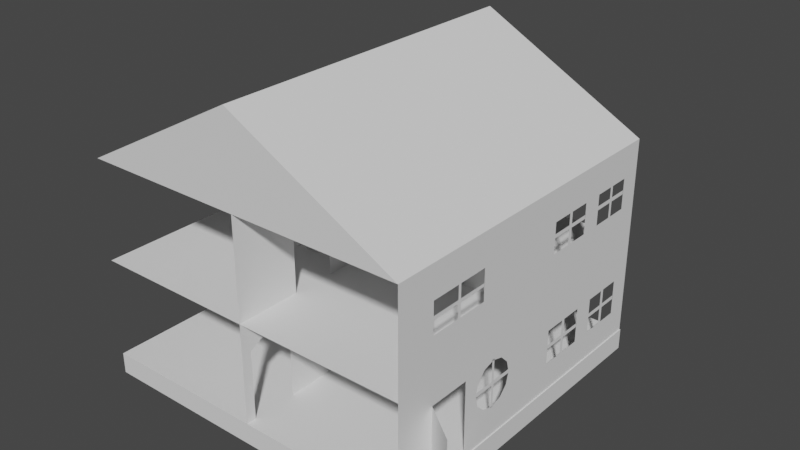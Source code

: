 # Source: paperHouse.blend  (saved by Blender 3.2.14; exported with 4.5.12 LTS)
import bpy
from mathutils import Matrix  # noqa: F401  (used for matrix-valued properties, if any)

bpy.ops.wm.read_factory_settings(use_empty=True)
scene = bpy.context.scene
scene.name = 'Scene'

# ---- collections
col_collection = bpy.data.collections.new('Collection'); scene.collection.children.link(col_collection)

# ---- world
world_world = bpy.data.worlds.new('World'); scene.world = world_world
world_world.use_nodes = True; world_world.node_tree.nodes.clear()
_N = world_world.node_tree.nodes; _L = world_world.node_tree.links
n0 = _N.new('ShaderNodeOutputWorld'); n0.name = 'World Output'; n0.location = (300, 300)
n1 = _N.new('ShaderNodeBackground'); n1.name = 'Background'; n1.location = (10, 300)
n1.inputs[0].default_value = (0.05088, 0.05088, 0.05088, 1.0)
_L.new(n1.outputs[0], n0.inputs[0])
n0.is_active_output = True
world_world.color = (0.05088, 0.05088, 0.05088)
world_world.use_sun_shadow = False
world_world.sun_shadow_jitter_overblur = 0.0

# ---- meshes
me_plane = bpy.data.meshes.new('Plane')
me_plane.from_pydata([(-4.027, -4.0, 0.5), (4.027, -4.0, 0.5), (-4.027, 4.0, 0.5), (4.027, 4.0, 0.5), (-4.027, 4.0, 0.5), (-4.027, -4.0, 0.5), (4.027, -4.0, 0.5), (4.027, 4.0, 0.5), (-4.027, 4.0, -0.003375), (-4.027, -4.0, -0.003375), (4.027, -4.0, -0.003375), (4.027, 4.0, -0.003375)], [], [(0, 2, 3, 1), (5, 6, 10, 9), (3, 2, 4, 7), (0, 1, 6, 5), (1, 3, 7, 6), (2, 0, 5, 4), (9, 10, 11, 8), (6, 7, 11, 10), (4, 5, 9, 8), (7, 4, 8, 11)])
_uv = me_plane.uv_layers.new(name='UVMap')
_uv.uv.foreach_set('vector', [0.0, 0.0, 0.0, 1.0, 1.0, 1.0, 1.0, 0.0, 0.0, 0.0, 1.0, 0.0, 1.0, 0.0, 0.0, 0.0, 1.0, 1.0, 0.0, 1.0, 0.0, 1.0, 1.0, 1.0, 0.0, 0.0, 1.0, 0.0, 1.0, 0.0, 0.0, 0.0, 1.0, 0.0, 1.0, 1.0, 1.0, 1.0, 1.0, 0.0, 0.0, 1.0, 0.0, 0.0, 0.0, 0.0, 0.0, 1.0, 0.0, 0.0, 1.0, 0.0, 1.0, 1.0, 0.0, 1.0, 1.0, 0.0, 1.0, 1.0, 1.0, 1.0, 1.0, 0.0, 0.0, 1.0, 0.0, 0.0, 0.0, 0.0, 0.0, 1.0, 1.0, 1.0, 0.0, 1.0, 0.0, 1.0, 1.0, 1.0])
me_plane.update()
me_plane_001 = bpy.data.meshes.new('Plane.001')
me_plane_001.from_pydata([(-3.02e-07, -4.0, 5.271), (3.602e-07, -4.0, 0.5), (-3.02e-07, 4.0, 5.271), (3.602e-07, 4.0, 0.5), (-3.02e-07, -3.762, 5.271), (3.602e-07, -3.762, 0.5), (3.602e-07, -2.692, 0.5), (-3.02e-07, -2.692, 5.271), (9.747e-08, -4.0, 2.141), (9.747e-08, 4.0, 2.141), (9.747e-08, -3.762, 2.141), (9.747e-08, -2.692, 2.141), (-2.1e-07, 4.0, 4.608), (-1.023e-07, -3.762, 3.832), (-1.023e-07, -2.692, 3.832), (-1.023e-07, -4.0, 3.832), (3.915e-08, -4.0, 2.813), (3.915e-08, 4.0, 2.813), (3.915e-08, -3.762, 2.813), (3.915e-08, -2.692, 2.813), (-3.02e-07, -2.959, 5.271), (-3.02e-07, -3.227, 5.271), (-3.02e-07, -3.495, 5.271), (9.567e-08, -3.495, 2.289), (9.477e-08, -3.227, 2.362), (9.567e-08, -2.959, 2.289), (-1.023e-07, -3.495, 3.832), (-1.023e-07, -3.227, 3.832), (-1.023e-07, -2.959, 3.832), (3.915e-08, -3.495, 2.813), (3.915e-08, -3.227, 2.813), (3.915e-08, -2.959, 2.813), (3.602e-07, 3.803, 0.5), (-3.02e-07, 3.803, 5.271), (9.747e-08, 3.803, 2.141), (-2.1e-07, 3.803, 4.608), (3.915e-08, 3.803, 2.813), (-3.02e-07, 3.133, 5.271), (3.602e-07, 3.133, 0.5), (9.747e-08, 3.133, 2.141), (-2.1e-07, 3.133, 4.608), (3.915e-08, 3.133, 2.813), (-3.02e-07, -2.444, 5.271), (3.602e-07, -2.444, 0.5), (9.747e-08, -2.444, 2.141), (-2.1e-07, -2.444, 4.608), (2.916e-08, -2.444, 2.885), (3.602e-07, -1.436, 0.5), (9.747e-08, -1.436, 2.141), (-2.1e-07, -1.436, 4.608), (2.916e-08, -1.436, 2.885), (-3.02e-07, -1.436, 5.271), (3.602e-07, 2.202, 0.5), (9.747e-08, 2.202, 2.141), (-2.1e-07, 2.202, 4.608), (3.711e-08, 2.202, 2.828), (-3.02e-07, 2.202, 5.271)], [], [(34, 32, 3, 9), (8, 1, 5, 10), (31, 25, 11, 19), (16, 8, 10, 18), (36, 34, 9, 17), (33, 35, 12, 2), (0, 15, 13, 4), (20, 28, 14, 7), (35, 36, 17, 12), (15, 16, 18, 13), (28, 31, 19, 14), (13, 18, 29, 26), (26, 29, 30, 27), (27, 30, 31, 28), (4, 13, 26, 22), (22, 26, 27, 21), (21, 27, 28, 20), (18, 10, 23, 29), (29, 23, 24, 30), (30, 24, 25, 31), (40, 41, 36, 35), (37, 40, 35, 33), (41, 39, 34, 36), (53, 52, 38, 39), (55, 53, 39, 41), (56, 54, 40, 37), (14, 19, 46, 45), (7, 14, 45, 42), (19, 11, 44, 46), (11, 6, 43, 44), (49, 50, 55, 54), (42, 45, 49, 51), (46, 44, 48, 50), (44, 43, 47, 48), (51, 49, 54, 56), (50, 48, 53, 55), (48, 47, 52, 53)])
_uv = me_plane_001.uv_layers.new(name='UVMap')
_uv.uv.foreach_set('vector', [0.6032, 0.9753, 1.0, 0.9753, 1.0, 1.0, 0.6032, 1.0, 0.6032, 0.0, 1.0, 0.0, 1.0, 0.02971, 0.6032, 0.02971, 0.5152, 0.1301, 0.6032, 0.1301, 0.6032, 0.1636, 0.5152, 0.1636, 0.5152, 0.0, 0.6032, 0.0, 0.6032, 0.02971, 0.5152, 0.02971, 0.5152, 0.9753, 0.6032, 0.9753, 0.6032, 1.0, 0.5152, 1.0, 0.0, 0.9753, 0.1389, 0.9753, 0.1389, 1.0, 0.0, 1.0, 0.0, 0.0, 0.3016, 0.0, 0.3016, 0.02971, 0.0, 0.02971, 0.0, 0.1301, 0.3016, 0.1301, 0.3016, 0.1636, 0.0, 0.1636, 0.1389, 0.9753, 0.5152, 0.9753, 0.5152, 1.0, 0.1389, 1.0, 0.3016, 0.0, 0.5152, 0.0, 0.5152, 0.02971, 0.3016, 0.02971, 0.3016, 0.1301, 0.5152, 0.1301, 0.5152, 0.1636, 0.3016, 0.1636, 0.3016, 0.02971, 0.5152, 0.02971, 0.5152, 0.06317, 0.3016, 0.06317, 0.3016, 0.06317, 0.5152, 0.06317, 0.5152, 0.09663, 0.3016, 0.09663, 0.3016, 0.09663, 0.5152, 0.09663, 0.5152, 0.1301, 0.3016, 0.1301, 0.0, 0.02971, 0.3016, 0.02971, 0.3016, 0.06317, 0.0, 0.06317, 0.0, 0.06317, 0.3016, 0.06317, 0.3016, 0.09663, 0.0, 0.09663, 0.0, 0.09663, 0.3016, 0.09663, 0.3016, 0.1301, 0.0, 0.1301, 0.5152, 0.02971, 0.6032, 0.02971, 0.6032, 0.06317, 0.5152, 0.06317, 0.5152, 0.06317, 0.6032, 0.06317, 0.6032, 0.09663, 0.5152, 0.09663, 0.5152, 0.09663, 0.6032, 0.09663, 0.6032, 0.1301, 0.5152, 0.1301, 0.1389, 0.8917, 0.5152, 0.8917, 0.5152, 0.9753, 0.1389, 0.9753, 0.0, 0.8917, 0.1389, 0.8917, 0.1389, 0.9753, 0.0, 0.9753, 0.5152, 0.8917, 0.6032, 0.8917, 0.6032, 0.9753, 0.5152, 0.9753, 0.6032, 0.7752, 1.0, 0.7752, 1.0, 0.8917, 0.6032, 0.8917, 0.5121, 0.7752, 0.6032, 0.7752, 0.6032, 0.8917, 0.5152, 0.8917, 0.0, 0.7752, 0.1389, 0.7752, 0.1389, 0.8917, 0.0, 0.8917, 0.3016, 0.1636, 0.5152, 0.1636, 0.5001, 0.1945, 0.1389, 0.1945, 0.0, 0.1636, 0.3016, 0.1636, 0.1389, 0.1945, 0.0, 0.1945, 0.5152, 0.1636, 0.6032, 0.1636, 0.6032, 0.1945, 0.5001, 0.1945, 0.6032, 0.1636, 1.0, 0.1636, 1.0, 0.1945, 0.6032, 0.1945, 0.1389, 0.3206, 0.5001, 0.3206, 0.5121, 0.7752, 0.1389, 0.7752, 0.0, 0.1945, 0.1389, 0.1945, 0.1389, 0.3206, 0.0, 0.3206, 0.5001, 0.1945, 0.6032, 0.1945, 0.6032, 0.3206, 0.5001, 0.3206, 0.6032, 0.1945, 1.0, 0.1945, 1.0, 0.3206, 0.6032, 0.3206, 0.0, 0.3206, 0.1389, 0.3206, 0.1389, 0.7752, 0.0, 0.7752, 0.5001, 0.3206, 0.6032, 0.3206, 0.6032, 0.7752, 0.5121, 0.7752, 0.6032, 0.3206, 1.0, 0.3206, 1.0, 0.7752, 0.6032, 0.7752])
me_plane_001.update()
me_plane_002 = bpy.data.meshes.new('Plane.002')
me_plane_002.from_pydata([(4.0, 1.748e-07, 5.271), (4.0, 1.748e-07, 0.5), (-4.0, -1.748e-07, 5.271), (-4.0, -1.748e-07, 0.5), (3.704, 1.619e-07, 5.271), (3.704, 1.619e-07, 0.5), (2.67, 1.167e-07, 0.5), (2.67, 1.167e-07, 5.271), (4.0, 1.748e-07, 2.488), (-4.0, -1.748e-07, 2.488), (3.704, 1.619e-07, 2.488), (2.67, 1.167e-07, 2.488), (2.43, 1.062e-07, 0.5), (2.43, 1.062e-07, 5.271), (2.43, 1.062e-07, 2.884), (1.486, 6.497e-08, 0.5), (1.486, 6.497e-08, 2.884), (1.486, 6.497e-08, 5.271), (-4.0, -1.748e-07, 4.4), (3.704, 1.619e-07, 4.4), (2.67, 1.167e-07, 4.4), (4.0, 1.748e-07, 4.4), (2.43, 1.062e-07, 4.4), (1.486, 6.497e-08, 4.4)], [], [(16, 15, 3, 9), (8, 1, 5, 10), (19, 10, 11, 20), (21, 8, 10, 19), (23, 16, 9, 18), (20, 11, 14, 22), (11, 6, 12, 14), (14, 12, 15, 16), (13, 22, 23, 17), (7, 20, 22, 13), (17, 23, 18, 2), (0, 21, 19, 4), (4, 19, 20, 7)])
_uv = me_plane_002.uv_layers.new(name='UVMap')
_uv.uv.foreach_set('vector', [0.5012, 0.3142, 1.0, 0.3142, 1.0, 1.0, 0.5833, 1.0, 0.5833, 0.0, 1.0, 0.0, 1.0, 0.037, 0.5833, 0.037, 0.1825, 0.037, 0.5833, 0.037, 0.5833, 0.1662, 0.1825, 0.1662, 0.1825, 0.0, 0.5833, 0.0, 0.5833, 0.037, 0.1825, 0.037, 0.1825, 0.3142, 0.5012, 0.3142, 0.5833, 1.0, 0.1825, 1.0, 0.1825, 0.1662, 0.5833, 0.1662, 0.5012, 0.1963, 0.1825, 0.1963, 0.5833, 0.1662, 1.0, 0.1662, 1.0, 0.1963, 0.5012, 0.1963, 0.5012, 0.1963, 1.0, 0.1963, 1.0, 0.3142, 0.5012, 0.3142, 0.0, 0.1963, 0.1825, 0.1963, 0.1825, 0.3142, 0.0, 0.3142, 0.0, 0.1662, 0.1825, 0.1662, 0.1825, 0.1963, 0.0, 0.1963, 0.0, 0.3142, 0.1825, 0.3142, 0.1825, 1.0, 0.0, 1.0, 0.0, 0.0, 0.1825, 0.0, 0.1825, 0.037, 0.0, 0.037, 0.0, 0.037, 0.1825, 0.037, 0.1825, 0.1662, 0.0, 0.1662])
me_plane_002.update()
me_plane_003 = bpy.data.meshes.new('Plane.003')
me_plane_003.from_pydata([(4.0, -4.0, 5.271), (4.0, -4.0, 0.5), (4.0, 4.0, 5.271), (4.0, 4.0, 0.5), (4.0, -2.02, 5.271), (4.0, -2.02, 0.5), (4.0, -3.036, 5.271), (4.0, -3.036, 0.5), (4.0, -4.0, 0.6047), (4.0, 4.0, 0.6047), (4.0, -2.02, 0.6047), (4.0, -3.036, 0.6047), (4.0, 4.0, 2.286), (4.0, -2.02, 2.286), (4.0, -3.036, 2.286), (4.0, -4.0, 2.286), (4.0, -0.00544, 0.5), (4.0, -0.00544, 5.271), (4.0, -0.00544, 0.6047), (4.0, -0.00544, 2.286), (4.0, 4.0, 2.002), (4.0, -2.02, 2.002), (4.0, -0.00544, 2.002), (4.0, 4.0, 1.173), (4.0, -2.02, 1.173), (4.0, -0.00544, 1.173), (4.0, 0.8404, 0.5), (4.0, 0.8404, 0.6047), (4.0, 0.8404, 2.286), (4.0, 0.8404, 5.271), (4.0, 0.8404, 2.002), (4.0, 0.8404, 1.173), (4.0, 1.966, 0.5), (4.0, 1.966, 0.6047), (4.0, 1.966, 2.286), (4.0, 1.966, 2.002), (4.0, 1.966, 1.173), (4.0, 1.966, 5.271), (4.0, 2.47, 0.5), (4.0, 2.47, 0.6047), (4.0, 2.47, 2.286), (4.0, 2.47, 2.002), (4.0, 2.47, 1.173), (4.0, 2.47, 5.271), (4.0, 3.499, 0.5), (4.0, 3.499, 0.6047), (4.0, 3.499, 2.286), (4.0, 3.499, 2.002), (4.0, 3.499, 1.173), (4.0, 3.499, 5.271), (4.0, 1.591, 5.271), (4.0, 1.216, 5.271), (4.0, 1.216, 2.286), (4.0, 1.591, 2.286), (4.0, 1.358, 2.002), (4.0, 1.449, 2.002), (4.0, 1.216, 0.5), (4.0, 1.591, 0.5), (4.0, 1.216, 0.6047), (4.0, 1.591, 0.6047), (4.0, 1.358, 1.173), (4.0, 1.449, 1.173), (3.993, 0.8376, 1.542), (3.993, 0.8376, 1.633), (3.993, 1.969, 1.542), (3.993, 1.969, 1.633), (4.0, 3.156, 5.271), (4.0, 2.813, 5.271), (4.0, 2.813, 2.286), (4.0, 3.156, 2.286), (4.0, 2.938, 2.002), (4.0, 3.032, 2.002), (4.0, 2.813, 0.5), (4.0, 3.156, 0.5), (4.0, 2.813, 0.6047), (4.0, 3.156, 0.6047), (4.0, 2.938, 1.173), (4.0, 3.032, 1.173), (3.993, 2.469, 1.541), (3.993, 2.469, 1.634), (3.993, 3.501, 1.541), (3.993, 3.501, 1.634), (4.0, 4.0, 3.798), (4.0, -1.535, 3.798), (4.0, -3.036, 3.798), (4.0, -4.0, 3.798), (4.0, -0.00544, 3.798), (4.0, 0.8404, 3.798), (4.0, 1.966, 3.798), (4.0, 2.47, 3.798), (4.0, 3.499, 3.798), (4.0, 1.358, 3.798), (4.0, 1.449, 3.798), (4.0, 2.944, 3.798), (4.0, 3.026, 3.798), (4.0, 4.0, 4.517), (4.0, -1.535, 4.517), (4.0, -3.036, 4.517), (4.0, -0.00544, 4.517), (4.0, 0.8404, 4.517), (4.0, 1.966, 4.517), (4.0, 2.47, 4.517), (4.0, 3.499, 4.517), (4.0, 1.358, 4.517), (4.0, 1.449, 4.517), (4.0, 2.944, 4.517), (4.0, 3.026, 4.517), (4.0, -4.0, 4.517), (3.993, 0.8376, 4.149), (3.993, 0.8376, 4.239), (3.993, 1.969, 4.149), (3.993, 1.969, 4.239), (3.993, 2.469, 4.147), (3.993, 2.469, 4.241), (3.993, 3.501, 4.147), (3.993, 3.501, 4.241), (4.0, -2.359, 5.271), (4.0, -2.697, 5.271), (4.0, -2.697, 2.286), (4.0, -2.359, 2.286), (4.0, -2.322, 3.798), (4.0, -2.249, 3.798), (4.0, -2.322, 4.517), (4.0, -2.249, 4.517), (3.996, -1.536, 4.121), (3.996, -1.536, 4.193), (3.996, -3.036, 4.121), (3.996, -3.036, 4.193), (4.0, -1.167, 2.286), (4.0, -1.093, 2.286), (4.0, -1.13, 2.296), (4.0, -1.607, 2.02), (4.0, -1.607, 2.02), (4.0, -0.6526, 2.02), (4.0, -0.6526, 2.02), (4.0, -1.405, 2.222), (4.0, -0.8543, 2.222), (4.0, -1.607, 1.469), (4.0, -1.681, 1.745), (4.0, -1.13, 1.194), (4.0, -0.8543, 1.268), (4.0, -1.405, 1.268), (4.0, -0.5788, 1.745), (4.0, -0.6526, 1.469), (4.0, -0.00544, 1.906), (4.0, -0.00544, 1.462), (4.0, -0.7332, 1.173), (4.0, -1.132, 1.173), (4.0, -1.452, 1.173), (4.0, -1.885, 1.173), (4.0, -2.02, 1.61), (4.0, -1.718, 2.286), (4.0, -0.6325, 2.286), (4.0, -1.162, 2.319), (4.0, -1.095, 2.319), (4.0, -1.162, 1.184), (4.0, -1.095, 1.184), (3.993, -1.682, 1.708), (3.993, -1.682, 1.799), (3.993, -0.5507, 1.708), (3.993, -0.5507, 1.799)], [], [(45, 44, 3, 9), (11, 7, 5, 10), (8, 1, 7, 11), (15, 8, 11, 14), (48, 45, 9, 23), (90, 46, 12, 82), (121, 119, 13, 83), (85, 15, 14, 84), (129, 152, 19, 86, 83, 13, 151, 128, 130), (24, 10, 18, 25, 146, 147, 148, 149), (10, 5, 16, 18), (128, 151, 135), (133, 134, 22, 19, 152, 136), (46, 47, 20, 12), (21, 150, 138, 132), (47, 48, 23, 20), (22, 144, 145, 25, 31, 30), (19, 22, 30, 28), (86, 19, 28, 87), (25, 18, 27, 31), (18, 16, 26, 27), (53, 55, 35, 34), (92, 53, 34, 88), (61, 59, 33, 36), (59, 57, 32, 33), (35, 36, 42, 41), (34, 35, 41, 40), (88, 34, 40, 89), (36, 33, 39, 42), (33, 32, 38, 39), (69, 71, 47, 46), (94, 69, 46, 90), (77, 75, 45, 48), (75, 73, 44, 45), (87, 28, 52, 91), (91, 52, 53, 92), (28, 30, 54, 52), (52, 54, 55, 53), (27, 26, 56, 58), (58, 56, 57, 59), (31, 27, 58, 60), (60, 58, 59, 61), (55, 54, 60, 61), (63, 62, 64, 65), (89, 40, 68, 93), (93, 68, 69, 94), (40, 41, 70, 68), (68, 70, 71, 69), (39, 38, 72, 74), (79, 78, 80, 81), (42, 39, 74, 76), (71, 70, 76, 77), (76, 74, 72, 73, 75, 77), (105, 93, 94, 106), (117, 122, 123, 116), (103, 91, 92, 104), (6, 97, 122, 117), (113, 112, 114, 115), (100, 88, 89, 101), (109, 108, 110, 111), (98, 86, 87, 99), (96, 83, 86, 98), (107, 85, 84, 97), (102, 90, 82, 95), (49, 102, 95, 2), (116, 123, 96, 4), (0, 107, 97, 6), (4, 96, 98, 17), (17, 98, 99, 29), (50, 104, 100, 37), (37, 100, 101, 43), (66, 106, 102, 49), (29, 99, 103, 51), (51, 103, 104, 50), (43, 101, 105, 67), (67, 105, 106, 66), (126, 124, 125, 127), (122, 120, 121, 123), (84, 14, 118, 120), (120, 118, 119, 121), (142, 144, 22, 134), (143, 145, 144, 142), (140, 146, 25, 145, 143), (139, 147, 146, 140), (141, 148, 147, 139), (137, 149, 148, 141), (138, 150, 24, 149, 137), (154, 153, 155, 156), (135, 151, 13, 21, 132, 131), (136, 152, 129), (158, 157, 159, 160)])
_uv = me_plane_003.uv_layers.new(name='UVMap')
_uv.uv.foreach_set('vector', [0.9781, 0.9374, 1.0, 0.9374, 1.0, 1.0, 0.9781, 1.0, 0.9781, 0.1205, 1.0, 0.1205, 1.0, 0.2475, 0.9781, 0.2475, 0.9781, 0.0, 1.0, 0.0, 1.0, 0.1205, 0.9781, 0.1205, 0.6257, 0.0, 0.9781, 0.0, 0.9781, 0.1205, 0.6257, 0.1205, 0.8589, 0.9374, 0.9781, 0.9374, 0.9781, 1.0, 0.8589, 1.0, 0.3088, 0.9374, 0.6257, 0.9374, 0.6257, 1.0, 0.3088, 1.0, 0.3088, 0.2456, 0.6257, 0.2052, 0.6257, 0.2475, 0.3088, 0.3081, 0.3088, 0.0, 0.6257, 0.0, 0.6257, 0.1205, 0.3088, 0.1205, 0.6257, 0.3634, 0.6257, 0.4209, 0.6257, 0.4993, 0.3088, 0.4993, 0.3088, 0.3081, 0.6257, 0.2475, 0.6257, 0.2853, 0.6257, 0.3541, 0.6236, 0.3588, 0.8589, 0.2475, 0.9781, 0.2475, 0.9781, 0.4993, 0.8589, 0.4993, 0.8589, 0.4083, 0.8589, 0.3585, 0.8589, 0.3185, 0.8589, 0.2644, 0.9781, 0.2475, 1.0, 0.2475, 1.0, 0.4993, 0.9781, 0.4993, 0.6257, 0.3541, 0.6257, 0.2853, 0.6391, 0.3243, 0.6813, 0.4184, 0.6813, 0.4184, 0.6852, 0.4993, 0.6257, 0.4993, 0.6257, 0.4209, 0.6391, 0.3932, 0.6257, 0.9374, 0.6852, 0.9374, 0.6852, 1.0, 0.6257, 1.0, 0.6852, 0.2475, 0.7674, 0.2475, 0.7391, 0.2899, 0.6813, 0.2991, 0.6852, 0.9374, 0.8589, 0.9374, 0.8589, 1.0, 0.6852, 1.0, 0.6852, 0.4993, 0.7054, 0.4993, 0.7984, 0.4993, 0.8589, 0.4993, 0.8589, 0.605, 0.6852, 0.605, 0.6257, 0.4993, 0.6852, 0.4993, 0.6852, 0.605, 0.6257, 0.605, 0.3088, 0.4993, 0.6257, 0.4993, 0.6257, 0.605, 0.3088, 0.605, 0.8589, 0.4993, 0.9781, 0.4993, 0.9781, 0.605, 0.8589, 0.605, 0.9781, 0.4993, 1.0, 0.4993, 1.0, 0.605, 0.9781, 0.605, 0.6257, 0.6989, 0.6852, 0.6989, 0.6852, 0.7458, 0.6257, 0.7458, 0.3088, 0.6989, 0.6257, 0.6989, 0.6257, 0.7458, 0.3088, 0.7458, 0.8589, 0.6989, 0.9781, 0.6989, 0.9781, 0.7458, 0.8589, 0.7458, 0.9781, 0.6989, 1.0, 0.6989, 1.0, 0.7458, 0.9781, 0.7458, 0.6852, 0.7458, 0.8589, 0.7458, 0.8589, 0.8088, 0.6852, 0.8088, 0.6257, 0.7458, 0.6852, 0.7458, 0.6852, 0.8088, 0.6257, 0.8088, 0.3088, 0.7458, 0.6257, 0.7458, 0.6257, 0.8088, 0.3088, 0.8088, 0.8589, 0.7458, 0.9781, 0.7458, 0.9781, 0.8088, 0.8589, 0.8088, 0.9781, 0.7458, 1.0, 0.7458, 1.0, 0.8088, 0.9781, 0.8088, 0.6257, 0.8945, 0.6852, 0.8945, 0.6852, 0.9374, 0.6257, 0.9374, 0.3088, 0.8945, 0.6257, 0.8945, 0.6257, 0.9374, 0.3088, 0.9374, 0.8589, 0.8945, 0.9781, 0.8945, 0.9781, 0.9374, 0.8589, 0.9374, 0.9781, 0.8945, 1.0, 0.8945, 1.0, 0.9374, 0.9781, 0.9374, 0.3088, 0.605, 0.6257, 0.605, 0.6257, 0.652, 0.3088, 0.652, 0.3088, 0.652, 0.6257, 0.652, 0.6257, 0.6989, 0.3088, 0.6989, 0.6257, 0.605, 0.6852, 0.605, 0.6852, 0.652, 0.6257, 0.652, 0.6257, 0.652, 0.6852, 0.652, 0.6852, 0.6989, 0.6257, 0.6989, 0.9781, 0.605, 1.0, 0.605, 1.0, 0.652, 0.9781, 0.652, 0.9781, 0.652, 1.0, 0.652, 1.0, 0.6989, 0.9781, 0.6989, 0.8589, 0.605, 0.9781, 0.605, 0.9781, 0.652, 0.8589, 0.652, 0.8589, 0.652, 0.9781, 0.652, 0.9781, 0.6989, 0.8589, 0.6989, 0.6852, 0.6989, 0.6852, 0.652, 0.8589, 0.652, 0.8589, 0.6989, 0.6852, 0.6989, 0.6852, 0.652, 0.8589, 0.652, 0.8589, 0.6989, 0.3088, 0.8088, 0.6257, 0.8088, 0.6257, 0.8517, 0.3088, 0.8517, 0.3088, 0.8517, 0.6257, 0.8517, 0.6257, 0.8945, 0.3088, 0.8945, 0.6257, 0.8088, 0.6852, 0.8088, 0.6852, 0.8517, 0.6257, 0.8517, 0.6257, 0.8517, 0.6852, 0.8517, 0.6852, 0.8945, 0.6257, 0.8945, 0.9781, 0.8088, 1.0, 0.8088, 1.0, 0.8517, 0.9781, 0.8517, 0.6852, 0.8945, 0.6852, 0.8517, 0.8589, 0.8517, 0.8589, 0.8945, 0.8589, 0.8088, 0.9781, 0.8088, 0.9781, 0.8517, 0.8589, 0.8517, 0.6852, 0.8945, 0.6852, 0.8517, 0.8589, 0.8517, 0.8589, 0.8945, 0.8589, 0.8517, 0.9781, 0.8517, 1.0, 0.8517, 1.0, 0.8945, 0.9781, 0.8945, 0.8589, 0.8945, 0.1582, 0.8517, 0.3088, 0.8517, 0.3088, 0.8945, 0.1582, 0.8945, 0.0, 0.1629, 0.1582, 0.183, 0.1582, 0.2456, 0.0, 0.2052, 0.1582, 0.652, 0.3088, 0.652, 0.3088, 0.6989, 0.1582, 0.6989, 0.0, 0.1205, 0.1582, 0.1205, 0.1582, 0.183, 0.0, 0.1629, 0.6852, 0.8945, 0.6852, 0.8517, 0.8589, 0.8517, 0.8589, 0.8945, 0.1582, 0.7458, 0.3088, 0.7458, 0.3088, 0.8088, 0.1582, 0.8088, 0.6852, 0.6989, 0.6852, 0.652, 0.8589, 0.652, 0.8589, 0.6989, 0.1582, 0.4993, 0.3088, 0.4993, 0.3088, 0.605, 0.1582, 0.605, 0.1582, 0.3081, 0.3088, 0.3081, 0.3088, 0.4993, 0.1582, 0.4993, 0.1582, 0.0, 0.3088, 0.0, 0.3088, 0.1205, 0.1582, 0.1205, 0.1582, 0.9374, 0.3088, 0.9374, 0.3088, 1.0, 0.1582, 1.0, 0.0, 0.9374, 0.1582, 0.9374, 0.1582, 1.0, 0.0, 1.0, 0.0, 0.2052, 0.1582, 0.2456, 0.1582, 0.3081, 0.0, 0.2475, 0.0, 0.0, 0.1582, 0.0, 0.1582, 0.1205, 0.0, 0.1205, 0.0, 0.2475, 0.1582, 0.3081, 0.1582, 0.4993, 0.0, 0.4993, 0.0, 0.4993, 0.1582, 0.4993, 0.1582, 0.605, 0.0, 0.605, 0.0, 0.6989, 0.1582, 0.6989, 0.1582, 0.7458, 0.0, 0.7458, 0.0, 0.7458, 0.1582, 0.7458, 0.1582, 0.8088, 0.0, 0.8088, 0.0, 0.8945, 0.1582, 0.8945, 0.1582, 0.9374, 0.0, 0.9374, 0.0, 0.605, 0.1582, 0.605, 0.1582, 0.652, 0.0, 0.652, 0.0, 0.652, 0.1582, 0.652, 0.1582, 0.6989, 0.0, 0.6989, 0.0, 0.8088, 0.1582, 0.8088, 0.1582, 0.8517, 0.0, 0.8517, 0.0, 0.8517, 0.1582, 0.8517, 0.1582, 0.8945, 0.0, 0.8945, 0.1582, 0.183, 0.3088, 0.183, 0.3088, 0.2456, 0.1582, 0.2456, 0.1582, 0.183, 0.3088, 0.183, 0.3088, 0.2456, 0.1582, 0.2456, 0.3088, 0.1205, 0.6257, 0.1205, 0.6257, 0.1629, 0.3088, 0.183, 0.3088, 0.183, 0.6257, 0.1629, 0.6257, 0.2052, 0.3088, 0.2456, 0.7391, 0.4276, 0.7054, 0.4993, 0.6852, 0.4993, 0.6813, 0.4184, 0.7968, 0.4184, 0.7984, 0.4993, 0.7054, 0.4993, 0.7391, 0.4276, 0.8391, 0.3932, 0.8589, 0.4083, 0.8589, 0.4993, 0.7984, 0.4993, 0.7968, 0.4184, 0.8546, 0.3588, 0.8589, 0.3585, 0.8589, 0.4083, 0.8391, 0.3932, 0.8391, 0.3243, 0.8589, 0.3185, 0.8589, 0.3585, 0.8546, 0.3588, 0.7968, 0.2991, 0.8589, 0.2644, 0.8589, 0.3185, 0.8391, 0.3243, 0.7391, 0.2899, 0.7674, 0.2475, 0.8589, 0.2475, 0.8589, 0.2644, 0.7968, 0.2991, 0.6852, 0.6989, 0.6852, 0.652, 0.8589, 0.652, 0.8589, 0.6989, 0.6391, 0.3243, 0.6257, 0.2853, 0.6257, 0.2475, 0.6852, 0.2475, 0.6813, 0.2991, 0.6813, 0.2991, 0.6391, 0.3932, 0.6257, 0.4209, 0.6257, 0.3634, 0.6852, 0.6989, 0.6852, 0.652, 0.8589, 0.652, 0.8589, 0.6989])
me_plane_003.materials.append(None)
me_plane_003.update()
me_plane_004 = bpy.data.meshes.new('Plane.004')
me_plane_004.from_pydata([(-4.0, -4.0, 2.886), (4.0, -4.0, 2.886), (-4.0, 4.0, 2.886), (4.0, 4.0, 2.886), (-4.0, -0.8872, 2.886), (4.0, -0.8872, 2.886), (-2.613, -4.0, 2.886), (-2.613, 4.0, 2.886), (-2.613, -0.8872, 2.886), (4.0, 0.002992, 2.886), (-4.0, 0.002992, 2.886), (-2.613, 0.002992, 2.886), (-0.2643, -4.0, 2.886), (-0.2643, -0.8872, 2.886), (-0.2643, 4.0, 2.886), (-0.2643, 0.002992, 2.886)], [], [(15, 14, 3, 9), (12, 13, 5, 1), (0, 4, 8, 6), (10, 2, 7, 11), (4, 10, 11, 8), (13, 15, 9, 5), (6, 8, 13, 12), (11, 7, 14, 15)])
_uv = me_plane_004.uv_layers.new(name='UVMap')
_uv.uv.foreach_set('vector', [0.467, 0.5004, 0.467, 1.0, 1.0, 1.0, 1.0, 0.5004, 0.467, 0.0, 0.467, 0.3891, 1.0, 0.3891, 1.0, 0.0, 0.0, 0.0, 0.0, 0.3891, 0.1733, 0.3891, 0.1733, 0.0, 0.0, 0.5004, 0.0, 1.0, 0.1733, 1.0, 0.1733, 0.5004, 0.0, 0.3891, 0.0, 0.5004, 0.1733, 0.5004, 0.1733, 0.3891, 0.467, 0.3891, 0.467, 0.5004, 1.0, 0.5004, 1.0, 0.3891, 0.1733, 0.0, 0.1733, 0.3891, 0.467, 0.3891, 0.467, 0.0, 0.1733, 0.5004, 0.1733, 1.0, 0.467, 1.0, 0.467, 0.5004])
me_plane_004.update()
me_plane_005 = bpy.data.meshes.new('Plane.005')
me_plane_005.from_pydata([(-4.0, -4.0, 5.271), (4.0, -4.0, 5.271), (-4.0, 4.0, 5.271), (4.0, 4.0, 5.271), (0.0, -4.0, 7.418), (0.0, 4.0, 7.418)], [], [(4, 5, 3, 1), (0, 2, 5, 4), (2, 0, 1, 3), (4, 1, 0), (5, 2, 3)])
_uv = me_plane_005.uv_layers.new(name='UVMap')
_uv.uv.foreach_set('vector', [0.5, 0.0, 0.5, 1.0, 1.0, 1.0, 1.0, 0.0, 0.0, 0.0, 0.0, 1.0, 0.5, 1.0, 0.5, 0.0, 0.0, 1.0, 0.0, 0.0, 1.0, 0.0, 1.0, 1.0, 0.5, 0.0, 1.0, 0.0, 0.0, 0.0, 0.5, 1.0, 0.0, 1.0, 1.0, 1.0])
me_plane_005.update()
me_plane_006 = bpy.data.meshes.new('Plane.006')
me_plane_006.from_pydata([(4.0, -2.952, 0.4354), (4.2, -2.952, 0.4354), (4.0, -2.087, 0.4354), (4.2, -2.087, 0.4354), (4.204, -2.952, 0.3769), (4.404, -2.952, 0.3769), (4.204, -2.087, 0.3769), (4.404, -2.087, 0.3769), (4.404, -2.952, 0.3142), (4.604, -2.952, 0.3142), (4.404, -2.087, 0.3142), (4.604, -2.087, 0.3142), (4.603, -2.952, 0.2548), (4.802, -2.952, 0.2548), (4.603, -2.087, 0.2548), (4.802, -2.087, 0.2548), (4.801, -2.952, 0.1956), (5.001, -2.952, 0.1956), (4.801, -2.087, 0.1956), (5.001, -2.087, 0.1956), (5.003, -2.952, 0.1348), (5.203, -2.952, 0.1348), (5.003, -2.087, 0.1348), (5.203, -2.087, 0.1348), (5.204, -2.952, 0.07233), (5.403, -2.952, 0.07233), (5.204, -2.087, 0.07233), (5.403, -2.087, 0.07233), (4.003, -2.959, 0.4973), (4.003, -2.959, 0.004685), (5.445, -2.084, 0.06738), (5.445, -2.084, 0.001205), (4.003, -2.084, 0.004685), (4.003, -2.084, 0.4973), (5.445, -2.959, 0.001205), (5.445, -2.959, 0.06738)], [], [(0, 1, 3, 2), (4, 5, 7, 6), (8, 9, 11, 10), (12, 13, 15, 14), (16, 17, 19, 18), (20, 21, 23, 22), (24, 25, 27, 26), (28, 29, 34, 35), (33, 32, 31, 30)])
_uv = me_plane_006.uv_layers.new(name='UVMap')
_uv.uv.foreach_set('vector', [0.0, 0.0, 1.0, 0.0, 1.0, 1.0, 0.0, 1.0, 0.0, 0.0, 1.0, 0.0, 1.0, 1.0, 0.0, 1.0, 0.0, 0.0, 1.0, 0.0, 1.0, 1.0, 0.0, 1.0, 0.0, 0.0, 1.0, 0.0, 1.0, 1.0, 0.0, 1.0, 0.0, 0.0, 1.0, 0.0, 1.0, 1.0, 0.0, 1.0, 0.0, 0.0, 1.0, 0.0, 1.0, 1.0, 0.0, 1.0, 0.0, 0.0, 1.0, 0.0, 1.0, 1.0, 0.0, 1.0, 0.0, 0.0, 1.0, 0.0, 0.1307, 0.8693, 0.0, 0.8657, 0.0, 0.0, 1.0, 0.0, 0.1307, 0.8693, 0.0, 0.8657])
me_plane_006.update()
me_plane_007 = bpy.data.meshes.new('Plane.007')
me_plane_007.from_pydata([(-3.743, -0.8775, 0.6581), (-3.422, -0.8775, 0.6581), (-3.743, 1.46e-06, 0.6581), (-3.422, 1.46e-06, 0.6581), (-0.615, -0.8775, 2.771), (-0.294, -0.8775, 2.771), (-0.615, 1.162e-06, 2.771), (-0.294, 1.162e-06, 2.771), (-0.9485, -0.8775, 2.529), (-0.6276, -0.8775, 2.529), (-0.9485, 1.192e-06, 2.529), (-0.6276, 1.192e-06, 2.529), (-1.283, -0.8775, 2.308), (-0.9623, -0.8775, 2.308), (-1.283, 1.222e-06, 2.308), (-0.9623, 1.222e-06, 2.308), (-1.625, -0.8775, 2.066), (-1.304, -0.8775, 2.066), (-1.625, 1.252e-06, 2.066), (-1.304, 1.252e-06, 2.066), (-1.967, -0.8775, 1.845), (-1.646, -0.8775, 1.845), (-1.967, 1.281e-06, 1.845), (-1.646, 1.281e-06, 1.845), (-2.273, -0.8775, 1.631), (-1.952, -0.8775, 1.631), (-2.273, 1.311e-06, 1.631), (-1.952, 1.311e-06, 1.631), (-2.601, -0.8775, 1.411), (-2.28, -0.8775, 1.411), (-2.601, 1.341e-06, 1.411), (-2.28, 1.341e-06, 1.411), (-2.914, -0.8775, 1.218), (-2.593, -0.8775, 1.218), (-2.914, 1.341e-06, 1.218), (-2.593, 1.341e-06, 1.218), (-3.221, -0.8775, 1.012), (-2.9, -0.8775, 1.012), (-3.221, 1.371e-06, 1.012), (-2.9, 1.371e-06, 1.012), (-3.477, -0.8775, 0.8478), (-3.156, -0.8775, 0.8478), (-3.477, 1.401e-06, 0.8478), (-3.156, 1.401e-06, 0.8478)], [], [(0, 1, 3, 2), (4, 5, 7, 6), (8, 9, 11, 10), (12, 13, 15, 14), (16, 17, 19, 18), (20, 21, 23, 22), (24, 25, 27, 26), (28, 29, 31, 30), (32, 33, 35, 34), (36, 37, 39, 38), (40, 41, 43, 42)])
_uv = me_plane_007.uv_layers.new(name='UVMap')
_uv.uv.foreach_set('vector', [0.0, 0.0, 1.0, 0.0, 1.0, 1.0, 0.0, 1.0, 0.0, 0.0, 1.0, 0.0, 1.0, 1.0, 0.0, 1.0, 0.0, 0.0, 1.0, 0.0, 1.0, 1.0, 0.0, 1.0, 0.0, 0.0, 1.0, 0.0, 1.0, 1.0, 0.0, 1.0, 0.0, 0.0, 1.0, 0.0, 1.0, 1.0, 0.0, 1.0, 0.0, 0.0, 1.0, 0.0, 1.0, 1.0, 0.0, 1.0, 0.0, 0.0, 1.0, 0.0, 1.0, 1.0, 0.0, 1.0, 0.0, 0.0, 1.0, 0.0, 1.0, 1.0, 0.0, 1.0, 0.0, 0.0, 1.0, 0.0, 1.0, 1.0, 0.0, 1.0, 0.0, 0.0, 1.0, 0.0, 1.0, 1.0, 0.0, 1.0, 0.0, 0.0, 1.0, 0.0, 1.0, 1.0, 0.0, 1.0])
me_plane_007.update()
me_plane_008 = bpy.data.meshes.new('Plane.008')
me_plane_008.from_pydata([(-3.757, -0.8797, 0.706), (-3.489, -0.8797, 0.706), (-3.757, -0.8797, 1.413), (-3.489, -0.8797, 1.413), (-3.784, -0.8797, 0.706), (-3.462, -0.8797, 0.706), (-3.784, -0.8797, 0.4992), (-3.462, -0.8797, 0.4992), (-3.716, -0.8797, 1.413), (-3.53, -0.8797, 1.413), (-3.691, -0.8797, 1.471), (-3.555, -0.8797, 1.471), (-3.659, -0.8797, 1.554), (-3.587, -0.8797, 1.554), (-3.672, -0.8797, 1.554), (-3.574, -0.8797, 1.554), (-3.693, -0.8797, 1.588), (-3.553, -0.8797, 1.588), (-3.741, -0.8797, 1.629), (-3.505, -0.8797, 1.629), (-3.741, -0.8797, 1.684), (-3.505, -0.8797, 1.684), (-3.726, -0.8797, 1.684), (-3.52, -0.8797, 1.684), (-3.692, -0.8797, 1.719), (-3.554, -0.8797, 1.719), (-3.661, -0.8797, 1.76), (-3.585, -0.8797, 1.76), (0.0003495, -0.8797, 2.887), (0.0003495, -0.8797, 0.4992), (-0.3408, -0.8797, 0.4992), (-0.4747, -0.8797, 2.89), (-3.491, -0.8782, 1.289), (-1.088, -0.8782, 2.882), (-3.491, -0.8782, 1.405), (-1.241, -0.8782, 2.879), (-3.257, -0.8792, 0.8537), (-3.178, -0.8792, 0.9138), (-3.257, -0.8792, 1.445), (-3.173, -0.8792, 1.505), (-3.028, -0.8792, 1.017), (-2.949, -0.8792, 1.077), (-3.028, -0.8792, 1.597), (-2.944, -0.8792, 1.657), (-2.796, -0.8792, 1.191), (-2.717, -0.8792, 1.252), (-2.796, -0.8792, 1.751), (-2.712, -0.8792, 1.812), (-2.567, -0.8792, 1.355), (-2.488, -0.8792, 1.415), (-2.567, -0.8792, 1.9), (-2.483, -0.8792, 1.96), (-2.29, -0.8792, 1.561), (-2.211, -0.8792, 1.621), (-2.29, -0.8792, 2.086), (-2.205, -0.8792, 2.147), (-2.047, -0.8792, 1.738), (-1.967, -0.8792, 1.798), (-2.047, -0.8792, 2.244), (-1.962, -0.8792, 2.304), (-1.82, -0.8792, 1.901), (-1.741, -0.8792, 1.962), (-1.82, -0.8792, 2.396), (-1.736, -0.8792, 2.456), (-1.591, -0.8792, 2.067), (-1.512, -0.8792, 2.128), (-1.591, -0.8792, 2.547), (-1.507, -0.8792, 2.607), (-1.374, -0.8792, 2.228), (-1.295, -0.8792, 2.288), (-1.374, -0.8792, 2.688), (-1.289, -0.8792, 2.748), (-1.173, -0.8792, 2.371), (-1.094, -0.8792, 2.431), (-1.173, -0.8792, 2.819), (-1.089, -0.8792, 2.879)], [], [(0, 1, 3, 2), (1, 0, 4, 5), (5, 4, 6, 7), (2, 3, 9, 8), (8, 9, 11, 10), (10, 11, 13, 12), (12, 13, 15, 14), (14, 15, 17, 16), (16, 17, 19, 18), (18, 19, 21, 20), (20, 21, 23, 22), (22, 23, 25, 24), (24, 25, 27, 26), (31, 30, 29, 28), (5, 7, 30, 31), (32, 33, 35, 34), (36, 37, 39, 38), (40, 41, 43, 42), (44, 45, 47, 46), (48, 49, 51, 50), (52, 53, 55, 54), (56, 57, 59, 58), (60, 61, 63, 62), (64, 65, 67, 66), (68, 69, 71, 70), (72, 73, 75, 74)])
_uv = me_plane_008.uv_layers.new(name='UVMap')
_uv.uv.foreach_set('vector', [0.0, 0.0, 1.0, 0.0, 1.0, 1.0, 0.0, 1.0, 1.0, 0.0, 0.0, 0.0, 0.0, 0.0, 1.0, 0.0, 1.0, 0.0, 0.0, 0.0, 0.0, 0.0, 1.0, 0.0, 0.0, 1.0, 1.0, 1.0, 1.0, 1.0, 0.0, 1.0, 0.0, 1.0, 1.0, 1.0, 1.0, 1.0, 0.0, 1.0, 0.0, 1.0, 1.0, 1.0, 1.0, 1.0, 0.0, 1.0, 0.0, 1.0, 1.0, 1.0, 1.0, 1.0, 0.0, 1.0, 0.0, 1.0, 1.0, 1.0, 1.0, 1.0, 0.0, 1.0, 0.0, 1.0, 1.0, 1.0, 1.0, 1.0, 0.0, 1.0, 0.0, 1.0, 1.0, 1.0, 1.0, 1.0, 0.0, 1.0, 0.0, 1.0, 1.0, 1.0, 1.0, 1.0, 0.0, 1.0, 0.0, 1.0, 1.0, 1.0, 1.0, 1.0, 0.0, 1.0, 0.0, 1.0, 1.0, 1.0, 1.0, 1.0, 0.0, 1.0, 1.0, 0.0, 1.0, 0.0, 1.0, 0.0, 1.0, 0.0, 1.0, 0.0, 1.0, 0.0, 1.0, 0.0, 1.0, 0.0, 0.0, 0.0, 1.0, 0.0, 1.0, 1.0, 0.0, 1.0, 0.0, 0.0, 1.0, 0.0, 1.0, 1.0, 0.0, 1.0, 0.0, 0.0, 1.0, 0.0, 1.0, 1.0, 0.0, 1.0, 0.0, 0.0, 1.0, 0.0, 1.0, 1.0, 0.0, 1.0, 0.0, 0.0, 1.0, 0.0, 1.0, 1.0, 0.0, 1.0, 0.0, 0.0, 1.0, 0.0, 1.0, 1.0, 0.0, 1.0, 0.0, 0.0, 1.0, 0.0, 1.0, 1.0, 0.0, 1.0, 0.0, 0.0, 1.0, 0.0, 1.0, 1.0, 0.0, 1.0, 0.0, 0.0, 1.0, 0.0, 1.0, 1.0, 0.0, 1.0, 0.0, 0.0, 1.0, 0.0, 1.0, 1.0, 0.0, 1.0, 0.0, 0.0, 1.0, 0.0, 1.0, 1.0, 0.0, 1.0])
me_plane_008.update()
me_plane_009 = bpy.data.meshes.new('Plane.009')
me_plane_009.from_pydata([(4.809, -3.636, 0.6047), (3.992, -3.032, 0.6047), (4.809, -3.636, 2.286), (3.992, -3.032, 2.286)], [], [(1, 0, 2, 3)])
_uv = me_plane_009.uv_layers.new(name='UVMap')
_uv.uv.foreach_set('vector', [0.0, 0.0, 0.0, 0.0, 0.0, 0.0, 0.0, 0.0])
me_plane_009.update()
me_plane_010 = bpy.data.meshes.new('Plane.010')
me_plane_010.from_pydata([(-2.372, -0.9397, 2.887), (-2.646, -0.6643, 3.615), (-2.646, -0.6643, 2.887), (-2.646, -0.9389, 2.887), (-2.645, -0.8126, 3.743), (-2.646, -0.7555, 3.708), (-2.646, -0.9389, 3.708), (-2.646, -0.9389, 3.672), (-2.646, -0.7284, 3.672), (-2.646, -0.7548, 3.64), (-2.646, -0.9389, 3.64), (-2.646, -0.9389, 3.615), (-2.646, -0.7891, 3.615), (-2.487, -0.9394, 3.615), (-2.372, -0.9397, 3.395), (-2.646, -0.6643, 3.395), (-2.646, -0.6643, 3.513), (-2.646, -0.9389, 3.395), (-2.646, -0.003082, 3.395), (-2.646, -0.003082, 3.513), (-0.8635, -0.9397, 3.395), (-2.646, -0.1021, 3.395), (-2.645, -0.9392, 3.743), (-2.646, -0.03631, 3.395), (-2.462, -0.9394, 3.708), (-2.646, -0.1021, 2.887), (-2.646, -0.03631, 2.887), (-2.436, -0.9394, 3.672), (-2.646, -0.2394, 2.887), (-2.646, -0.3053, 2.887), (-2.646, -0.2394, 3.395), (-2.646, -0.3053, 3.395), (-2.646, -0.5356, 3.395), (-2.646, -0.4698, 3.395), (-2.646, -0.5356, 2.887), (-2.646, -0.4698, 2.887), (-0.8635, -0.9397, 3.513), (-1.426, -0.9389, 2.887), (-2.372, -0.9397, 3.615), (-1.361, -0.9397, 2.887), (-1.361, -0.9397, 3.395), (-1.426, -0.9389, 3.395), (-2.515, -0.9397, 3.743), (-1.697, -0.9389, 3.395), (-1.632, -0.9397, 3.395), (-1.632, -0.9397, 2.887), (-1.697, -0.9389, 2.887), (-2.457, -0.9394, 3.64), (-1.953, -0.9389, 2.887), (-1.888, -0.9397, 2.887), (-1.888, -0.9397, 3.395), (-2.372, -0.9397, 3.513), (-1.953, -0.9389, 3.395), (-2.195, -0.9389, 3.395), (-2.646, -0.9389, 3.513), (-1.14, -0.9389, 3.615), (-2.13, -0.9397, 3.395), (-2.13, -0.9397, 2.887), (-0.8662, -0.9397, 3.615), (-0.8662, -0.9397, 2.887), (-1.14, -0.9389, 2.887), (-2.195, -0.9389, 2.887), (-0.9814, -0.9394, 3.615), (-0.8662, -0.9397, 3.513), (-0.8662, -0.9397, 3.395), (-1.14, -0.9389, 3.395), (-1.14, -0.9389, 3.513)], [(58, 62), (63, 58), (55, 62)], [(17, 3, 2, 15), (14, 0, 3, 17), (47, 10, 7, 27), (7, 8, 5, 6), (24, 6, 22, 42), (10, 9, 8, 7), (27, 7, 6, 24), (11, 12, 9, 10), (13, 11, 10, 47), (38, 11, 13), (11, 1, 12), (6, 5, 4, 22), (38, 51, 54, 11), (51, 14, 17, 54), (11, 54, 16, 1), (54, 17, 15, 16), (16, 15, 18, 19), (14, 51, 36, 20), (21, 25, 26, 23), (31, 29, 28, 30), (32, 34, 35, 33), (40, 39, 37, 41), (44, 45, 46, 43), (50, 49, 48, 52), (64, 59, 60, 65), (63, 64, 65, 66), (56, 57, 61, 53), (66, 36, 58, 55)])
_uv = me_plane_010.uv_layers.new(name='UVMap')
_uv.uv.foreach_set('vector', [0.3027, 0.5, 1.0, 0.5, 1.0, 1.0, 0.3027, 1.0, 0.3027, 0.0, 1.0, 0.0, 1.0, 0.5, 0.3027, 0.5, 0.0, 0.2103, 0.0, 0.5, 0.0, 0.5, 0.0, 0.2103, 0.0, 0.5, 0.0, 0.7728, 0.0, 0.7728, 0.0, 0.5, 0.0, 0.2103, 0.0, 0.5, 0.0, 0.5, 0.0, 0.2103, 0.0, 0.5, 0.0, 0.7728, 0.0, 0.7728, 0.0, 0.5, 0.0, 0.2103, 0.0, 0.5, 0.0, 0.5, 0.0, 0.2103, 0.0, 0.5, 0.0, 0.7728, 0.0, 0.7728, 0.0, 0.5, 0.0, 0.2103, 0.0, 0.5, 0.0, 0.5, 0.0, 0.2103, 0.0, 0.0, 0.0, 0.5, 0.0, 0.2103, 0.0, 0.5, 0.0, 1.0, 0.0, 0.7728, 0.0, 0.5, 0.0, 0.7728, 0.0, 0.7728, 0.0, 0.5, 0.0, 0.0, 0.1412, 0.0, 0.1412, 0.5, 0.0, 0.5, 0.1412, 0.0, 0.3027, 0.0, 0.3027, 0.5, 0.1412, 0.5, 0.0, 0.5, 0.1412, 0.5, 0.1412, 1.0, 0.0, 1.0, 0.1412, 0.5, 0.3027, 0.5, 0.3027, 1.0, 0.1412, 1.0, 0.1412, 1.0, 0.3027, 1.0, 0.3027, 1.0, 0.1412, 1.0, 0.3027, 0.0, 0.1412, 0.0, 0.1412, 0.0, 0.3027, 0.0, 0.3027, 0.5, 1.0, 0.5, 1.0, 1.0, 0.3027, 1.0, 0.3027, 0.5, 1.0, 0.5, 1.0, 1.0, 0.3027, 1.0, 0.3027, 0.5, 1.0, 0.5, 1.0, 1.0, 0.3027, 1.0, 0.3027, 0.0, 1.0, 0.0, 1.0, 0.5, 0.3027, 0.5, 0.3027, 0.0, 1.0, 0.0, 1.0, 0.5, 0.3027, 0.5, 0.3027, 0.0, 1.0, 0.0, 1.0, 0.5, 0.3027, 0.5, 0.3027, 0.0, 1.0, 0.0, 1.0, 0.5, 0.3027, 0.5, 0.1412, 0.0, 0.3027, 0.0, 0.3027, 0.5, 0.1412, 0.5, 0.3027, 0.0, 1.0, 0.0, 1.0, 0.5, 0.3027, 0.5, 0.0, 0.0, 0.0, 0.0, 0.0, 0.0, 0.0, 0.0])
me_plane_010.update()

# ---- objects
ob_base = bpy.data.objects.new('Base', me_plane)
ob_wall_y = bpy.data.objects.new('wall Y', me_plane_001)
ob_wall_x = bpy.data.objects.new('Wall x', me_plane_002)
ob_front_wall = bpy.data.objects.new('Front wall', me_plane_003)
ob_first_floor = bpy.data.objects.new('First floor', me_plane_004)
ob_roof = bpy.data.objects.new('Roof', me_plane_005)
ob_frontstairs = bpy.data.objects.new('FrontStairs', me_plane_006)
ob_mainstairsteps = bpy.data.objects.new('mainStairSteps', me_plane_007)
ob_banister = bpy.data.objects.new('Banister', me_plane_008)
ob_frontdoor = bpy.data.objects.new('frontDoor', me_plane_009)
ob_topbanister = bpy.data.objects.new('TopBanister', me_plane_010)

# ---- transforms, parenting, visibility, modifiers, constraints
ob_base.location = (0.0, 0.0, 0.0)
ob_wall_y.location = (0.0, 0.0, 0.0)
ob_wall_x.location = (0.0, 0.0, 0.0)
ob_front_wall.location = (0.0, 0.0, 0.0)
ob_first_floor.location = (0.0, 0.0, 0.0)
ob_roof.location = (0.0, 0.0, 0.0)
ob_frontstairs.location = (0.0, 0.0, 0.0)
ob_mainstairsteps.location = (0.0, 0.0, 0.0)
ob_banister.location = (0.0, 0.0, 0.0)
ob_frontdoor.location = (0.0, 0.0, 0.0)
ob_topbanister.location = (0.0, 0.0, 0.0)

# ---- collection membership
col_collection.objects.link(ob_base)
col_collection.objects.link(ob_wall_y)
col_collection.objects.link(ob_wall_x)
col_collection.objects.link(ob_front_wall)
col_collection.objects.link(ob_first_floor)
col_collection.objects.link(ob_roof)
col_collection.objects.link(ob_frontstairs)
col_collection.objects.link(ob_mainstairsteps)
col_collection.objects.link(ob_banister)
col_collection.objects.link(ob_frontdoor)
col_collection.objects.link(ob_topbanister)

# ---- scene / render settings (as saved in the file)
scene.frame_start = 1; scene.frame_end = 250; scene.frame_set(1)
scene.render.engine = 'BLENDER_EEVEE_NEXT'
scene.cycles.sampling_pattern = 'TABULATED_SOBOL'
scene.cycles.use_light_tree = False
scene.view_settings.view_transform = 'Filmic'
bpy.context.view_layer.update()

# ---- added for rendering (the .blend has no active camera and no usable light): camera, sun
cam_auto = bpy.data.cameras.new('AutoCamera')
cam_auto.lens = 50.0
cam_auto.sensor_width = 36.0
cam_auto.clip_end = 1000.0
ob_auto_camera = bpy.data.objects.new('AutoCamera', cam_auto)
scene.collection.objects.link(ob_auto_camera)
ob_auto_camera.location = (14.0787, -16.0435, 14.4031)
ob_auto_camera.rotation_euler = (1.09748, -7.21219e-08, 0.694738)
scene.camera = ob_auto_camera
light_auto_sun = bpy.data.lights.new('AutoSun', 'SUN')
light_auto_sun.energy = 3.0
light_auto_sun.angle = 0.0523599
ob_auto_sun = bpy.data.objects.new('AutoSun', light_auto_sun)
scene.collection.objects.link(ob_auto_sun)
ob_auto_sun.rotation_euler = (0.872665, 0.174533, 0.523599)
bpy.context.view_layer.update()
